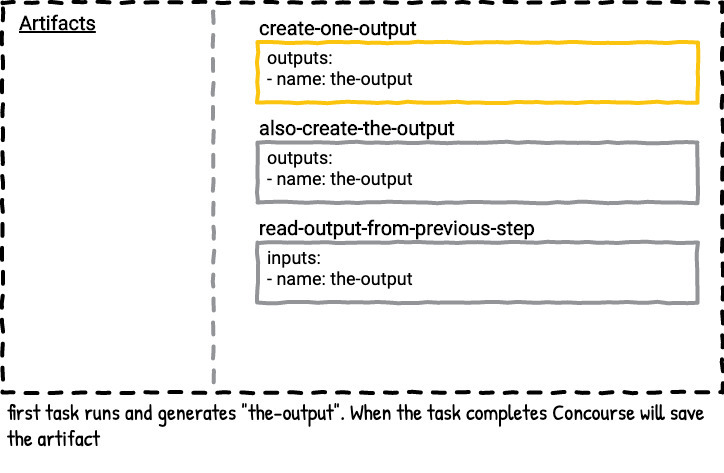

The diagram above was exported from draw.io. Its source (the exported page's mxGraphModel, read from the mxfile embedded in the PNG):
<mxGraphModel dx="737" dy="669" grid="1" gridSize="10" guides="1" tooltips="1" connect="1" arrows="1" fold="1" page="1" pageScale="1" pageWidth="850" pageHeight="1100" math="0" shadow="0" extFonts="Roboto^https://fonts.googleapis.com/css?family=Roboto|Patrick Hand^https://fonts.googleapis.com/css?family=Patrick+Hand">
  <root>
    <mxCell id="0" />
    <mxCell id="2QSZ0C084v6sTxYEn1Su-6" value="Untitled Layer" parent="0" />
    <mxCell id="2QSZ0C084v6sTxYEn1Su-1" value="" style="whiteSpace=wrap;html=1;dashed=1;strokeWidth=4;comic=1;fillColor=none;spacing=2;" parent="2QSZ0C084v6sTxYEn1Su-6" vertex="1">
      <mxGeometry x="65" y="320" width="720" height="390" as="geometry" />
    </mxCell>
    <mxCell id="2QSZ0C084v6sTxYEn1Su-10" value="first task runs and generates &quot;the-output&quot;. When the task completes Concourse will save&lt;br&gt;the artifact" style="text;html=1;strokeColor=none;fillColor=none;align=left;verticalAlign=top;whiteSpace=wrap;rounded=0;comic=1;fontFamily=Patrick Hand;FType=g;fontSize=22;" parent="2QSZ0C084v6sTxYEn1Su-6" vertex="1">
      <mxGeometry x="68" y="710" width="715" height="80" as="geometry" />
    </mxCell>
    <mxCell id="2QSZ0C084v6sTxYEn1Su-18" value="" style="group;comic=0;" parent="2QSZ0C084v6sTxYEn1Su-6" vertex="1" connectable="0">
      <mxGeometry x="320" y="360" width="440" height="60" as="geometry" />
    </mxCell>
    <mxCell id="gb_v-2vWGMEs_6hzSiMJ-0" value="" style="group" parent="2QSZ0C084v6sTxYEn1Su-18" vertex="1" connectable="0">
      <mxGeometry width="440" height="60" as="geometry" />
    </mxCell>
    <mxCell id="2QSZ0C084v6sTxYEn1Su-12" value="&lt;b&gt;create-one-output&lt;br&gt;&lt;/b&gt;" style="rounded=0;whiteSpace=wrap;html=1;comic=1;strokeWidth=4;fillColor=none;fontFamily=Roboto;fontSize=20;align=left;labelPosition=center;verticalLabelPosition=top;verticalAlign=bottom;strokeColor=#FBC40F;" parent="gb_v-2vWGMEs_6hzSiMJ-0" vertex="1">
      <mxGeometry width="440" height="60" as="geometry" />
    </mxCell>
    <mxCell id="2QSZ0C084v6sTxYEn1Su-17" value="outputs:&lt;br&gt;- name: the-output" style="text;strokeColor=none;fillColor=none;align=left;verticalAlign=top;rounded=0;comic=1;fontFamily=Roboto;fontSize=18;spacing=0;labelPosition=center;verticalLabelPosition=middle;html=1;" parent="gb_v-2vWGMEs_6hzSiMJ-0" vertex="1">
      <mxGeometry x="10" width="190" height="60" as="geometry" />
    </mxCell>
    <mxCell id="5yH4p8zWgpjLe0zDlxVh-1" value="Artifacts" style="text;html=1;strokeColor=none;fillColor=none;align=left;verticalAlign=middle;whiteSpace=wrap;rounded=0;comic=1;fontStyle=5;fontFamily=Roboto;FType=g;fontSize=20;" parent="2QSZ0C084v6sTxYEn1Su-6" vertex="1">
      <mxGeometry x="80" y="330" width="90" height="20" as="geometry" />
    </mxCell>
    <mxCell id="2QSZ0C084v6sTxYEn1Su-5" value="" style="endArrow=none;dashed=1;html=1;strokeWidth=4;comic=1;anchorPointDirection=0;exitX=0.293;exitY=0;exitDx=0;exitDy=0;exitPerimeter=0;strokeColor=#929497;" parent="2QSZ0C084v6sTxYEn1Su-6" edge="1">
      <mxGeometry width="50" height="50" relative="1" as="geometry">
        <mxPoint x="275.96000000000004" y="329" as="sourcePoint" />
        <mxPoint x="276" y="709" as="targetPoint" />
      </mxGeometry>
    </mxCell>
    <mxCell id="gb_v-2vWGMEs_6hzSiMJ-1" value="" style="group" parent="2QSZ0C084v6sTxYEn1Su-6" vertex="1" connectable="0">
      <mxGeometry x="320" y="460" width="440" height="60" as="geometry" />
    </mxCell>
    <mxCell id="2QSZ0C084v6sTxYEn1Su-19" value="" style="group" parent="gb_v-2vWGMEs_6hzSiMJ-1" vertex="1" connectable="0">
      <mxGeometry width="440" height="60" as="geometry" />
    </mxCell>
    <mxCell id="2QSZ0C084v6sTxYEn1Su-20" value="&lt;b&gt;also-create-the-output&lt;br&gt;&lt;/b&gt;" style="rounded=0;whiteSpace=wrap;html=1;comic=1;strokeWidth=4;fillColor=none;fontFamily=Roboto;fontSize=20;align=left;labelPosition=center;verticalLabelPosition=top;verticalAlign=bottom;strokeColor=#929497;fontColor=#000000;" parent="2QSZ0C084v6sTxYEn1Su-19" vertex="1">
      <mxGeometry width="440" height="60" as="geometry" />
    </mxCell>
    <mxCell id="2QSZ0C084v6sTxYEn1Su-21" value="outputs:&lt;br&gt;- name: the-output" style="text;strokeColor=none;fillColor=none;align=left;verticalAlign=top;rounded=0;comic=1;fontFamily=Roboto;fontSize=18;spacing=0;labelPosition=center;verticalLabelPosition=middle;html=1;" parent="2QSZ0C084v6sTxYEn1Su-19" vertex="1">
      <mxGeometry x="10" width="190" height="60" as="geometry" />
    </mxCell>
    <mxCell id="kw5mUEjSvKlfz-naI2An-0" value="" style="group" parent="2QSZ0C084v6sTxYEn1Su-6" vertex="1" connectable="0">
      <mxGeometry x="320" y="560" width="440" height="60" as="geometry" />
    </mxCell>
    <mxCell id="kw5mUEjSvKlfz-naI2An-1" value="" style="group" parent="kw5mUEjSvKlfz-naI2An-0" vertex="1" connectable="0">
      <mxGeometry width="440" height="60" as="geometry" />
    </mxCell>
    <mxCell id="kw5mUEjSvKlfz-naI2An-2" value="&lt;b&gt;read-output-from-previous-step&lt;br&gt;&lt;/b&gt;" style="rounded=0;whiteSpace=wrap;html=1;comic=1;strokeWidth=4;fillColor=none;fontFamily=Roboto;fontSize=20;align=left;labelPosition=center;verticalLabelPosition=top;verticalAlign=bottom;strokeColor=#929497;fontColor=#000000;" parent="kw5mUEjSvKlfz-naI2An-1" vertex="1">
      <mxGeometry width="440" height="60" as="geometry" />
    </mxCell>
    <mxCell id="kw5mUEjSvKlfz-naI2An-3" value="inputs:&lt;br&gt;- name: the-output" style="text;strokeColor=none;fillColor=none;align=left;verticalAlign=top;rounded=0;comic=1;fontFamily=Roboto;fontSize=18;spacing=0;labelPosition=center;verticalLabelPosition=middle;html=1;" parent="kw5mUEjSvKlfz-naI2An-1" vertex="1">
      <mxGeometry x="10" width="190" height="60" as="geometry" />
    </mxCell>
  </root>
</mxGraphModel>